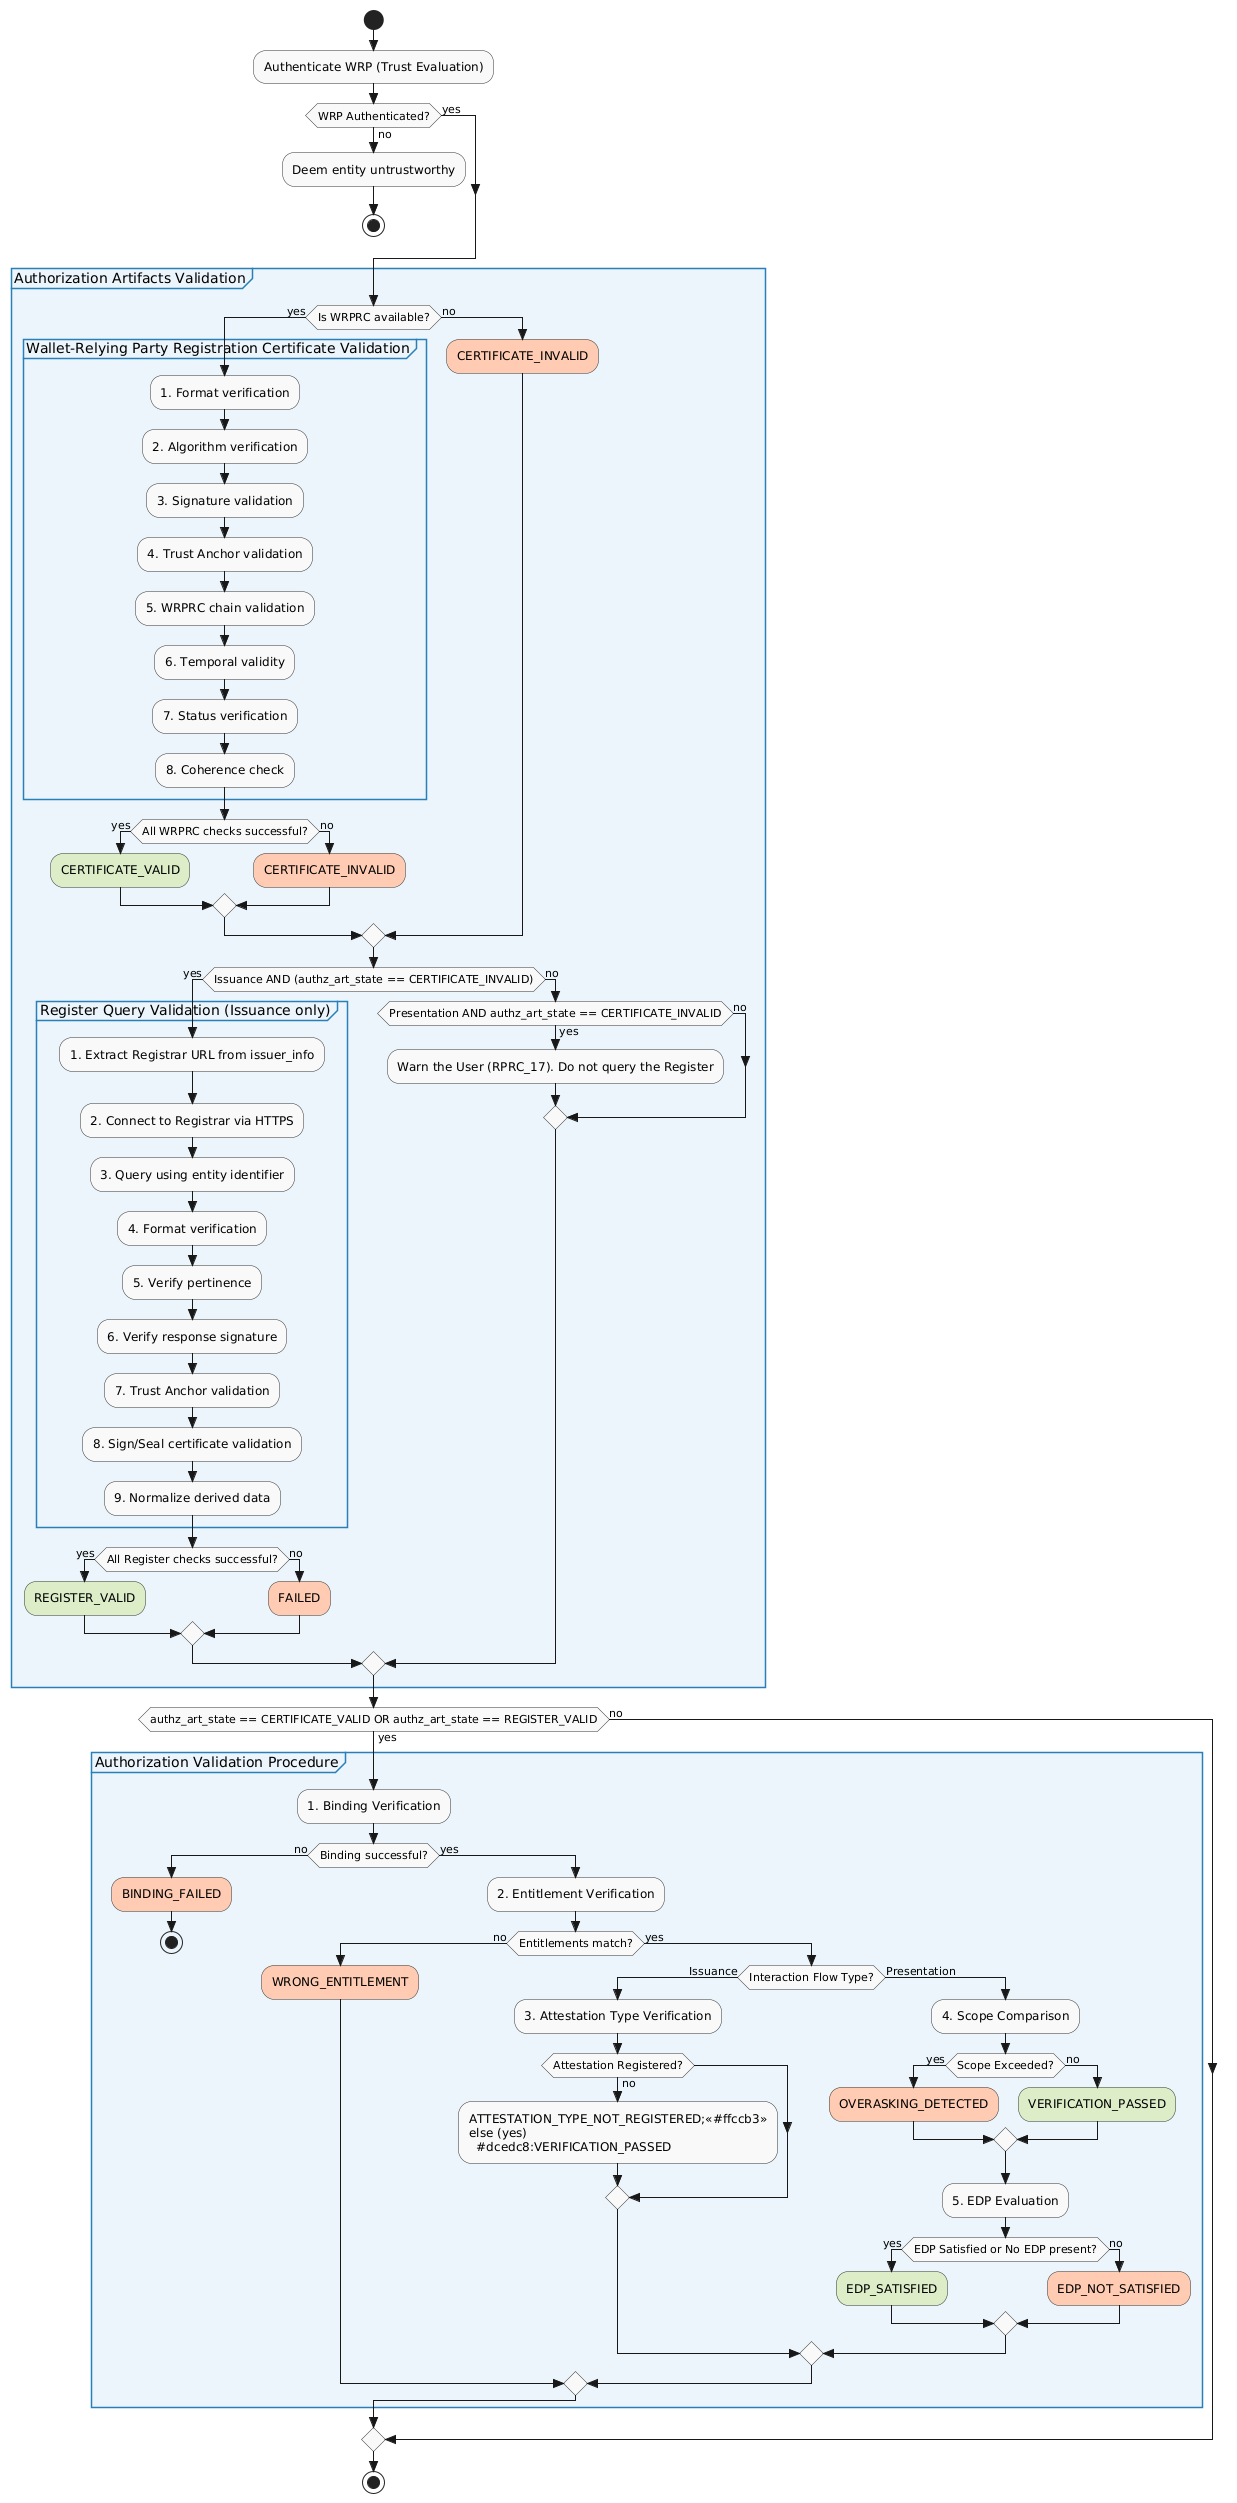

The diagram above was rendered by PlantUML. Its source (embedded in the PNG):
@startuml
skinparam style strictuml
skinparam ActivityBackgroundColor #F9F9F9
skinparam ActivityBorderColor #333333
skinparam PartitionBackgroundColor #EBF5FB
skinparam PartitionBorderColor #2980B9
skinparam NoteBackgroundColor #FEF9E7

start

:Authenticate WRP (Trust Evaluation);
if (WRP Authenticated?) then (no)
  :Deem entity untrustworthy;
  stop
else (yes)
endif

partition "Authorization Artifacts Validation" {
  if (Is WRPRC available?) then (yes)
    group "Wallet-Relying Party Registration Certificate Validation" {
      :1. Format verification;
      :2. Algorithm verification;
      :3. Signature validation;
      :4. Trust Anchor validation;
      :5. WRPRC chain validation;
      :6. Temporal validity;
      :7. Status verification;
      :8. Coherence check;
    }
    
    if (All WRPRC checks successful?) then (yes)
      #dcedc8:CERTIFICATE_VALID;
    else (no)
      #ffccb3:CERTIFICATE_INVALID;
    endif
  else (no)
    #ffccb3:CERTIFICATE_INVALID;
  endif

  if (Issuance AND (authz_art_state == CERTIFICATE_INVALID)) then (yes)
    group "Register Query Validation (Issuance only)" {
      :1. Extract Registrar URL from issuer_info;
      :2. Connect to Registrar via HTTPS;
      :3. Query using entity identifier;
      :4. Format verification;
      :5. Verify pertinence;
      :6. Verify response signature;
      :7. Trust Anchor validation;
      :8. Sign/Seal certificate validation;
      :9. Normalize derived data;
    }

    if (All Register checks successful?) then (yes)
      #dcedc8:REGISTER_VALID;
    else (no)
      #ffccb3:FAILED;
    endif
  else (no)
    if (Presentation AND authz_art_state == CERTIFICATE_INVALID) then (yes)
      :Warn the User (RPRC_17). Do not query the Register;
    else (no)
    endif
  endif
}

if (authz_art_state == CERTIFICATE_VALID OR authz_art_state == REGISTER_VALID) then (yes)
  partition "Authorization Validation Procedure" {
    
    :1. Binding Verification;
    
    if (Binding successful?) then (no)
      #ffccb3:BINDING_FAILED;
      stop
    else (yes)
      :2. Entitlement Verification;
      
      if (Entitlements match?) then (no)
        #ffccb3:WRONG_ENTITLEMENT;
      else (yes)
        
        if (Interaction Flow Type?) then (Issuance)
          :3. Attestation Type Verification;
          
          if (Attestation Registered?) then (no)
            :ATTESTATION_TYPE_NOT_REGISTERED;<<#ffccb3>>
          else (yes)
            #dcedc8:VERIFICATION_PASSED;
          endif
          
        else (Presentation)
          :4. Scope Comparison;
          
          if (Scope Exceeded?) then (yes)
            #ffccb3:OVERASKING_DETECTED;
          else (no)
            #dcedc8:VERIFICATION_PASSED;
          endif
          
          :5. EDP Evaluation;
          
          if (EDP Satisfied or No EDP present?) then (yes)
            #dcedc8:EDP_SATISFIED;
          else (no)
            #ffccb3:EDP_NOT_SATISFIED;
          endif
        endif
      endif
    endif
  }
else (no)
endif

stop
@enduml